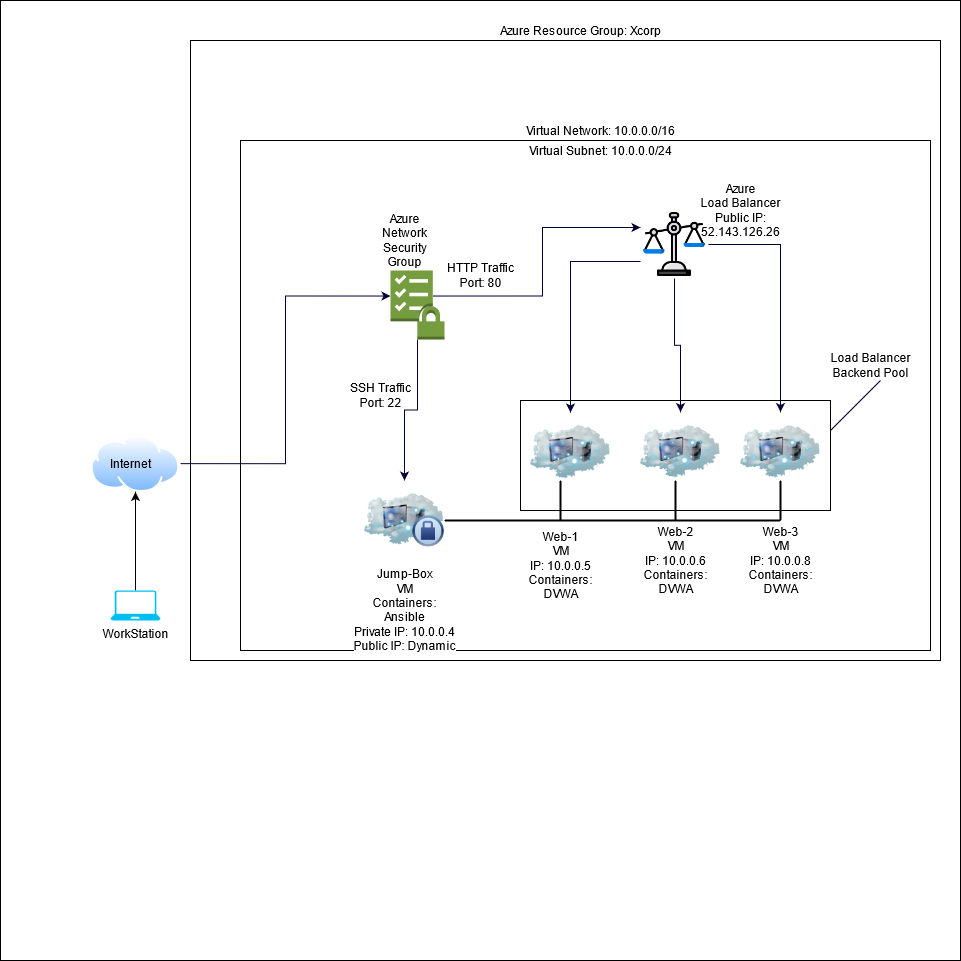

The diagram above was exported from draw.io. Its source (the exported page's mxGraphModel, read from the mxfile embedded in the PNG):
<mxGraphModel dx="2271" dy="1449" grid="1" gridSize="10" guides="1" tooltips="1" connect="1" arrows="1" fold="1" page="1" pageScale="1" pageWidth="1169" pageHeight="827" math="0" shadow="0">
  <root>
    <mxCell id="0" />
    <mxCell id="1" parent="0" />
    <mxCell id="c3S-POjM57cpvQwNin8d-16" value="SSH -&amp;gt;" style="whiteSpace=wrap;html=1;aspect=fixed;" vertex="1" parent="1">
      <mxGeometry x="-30" y="-150" width="960" height="960" as="geometry" />
    </mxCell>
    <mxCell id="c3S-POjM57cpvQwNin8d-70" value="" style="rounded=0;whiteSpace=wrap;html=1;labelBackgroundColor=none;fontColor=none;" vertex="1" parent="1">
      <mxGeometry x="160" y="-110" width="750" height="620" as="geometry" />
    </mxCell>
    <mxCell id="c3S-POjM57cpvQwNin8d-71" value="" style="rounded=0;whiteSpace=wrap;html=1;labelBackgroundColor=none;fontColor=none;" vertex="1" parent="1">
      <mxGeometry x="210" y="-10" width="690" height="510" as="geometry" />
    </mxCell>
    <mxCell id="c3S-POjM57cpvQwNin8d-65" value="" style="rounded=0;whiteSpace=wrap;html=1;labelBackgroundColor=none;fontColor=none;" vertex="1" parent="1">
      <mxGeometry x="490" y="250" width="310" height="110" as="geometry" />
    </mxCell>
    <mxCell id="c3S-POjM57cpvQwNin8d-4" style="edgeStyle=orthogonalEdgeStyle;rounded=0;orthogonalLoop=1;jettySize=auto;html=1;exitX=0.5;exitY=0;exitDx=0;exitDy=0;exitPerimeter=0;" edge="1" parent="1" source="c3S-POjM57cpvQwNin8d-1" target="c3S-POjM57cpvQwNin8d-3">
      <mxGeometry relative="1" as="geometry" />
    </mxCell>
    <mxCell id="c3S-POjM57cpvQwNin8d-1" value="WorkStation" style="verticalLabelPosition=bottom;html=1;verticalAlign=top;align=center;strokeColor=none;fillColor=#00BEF2;shape=mxgraph.azure.laptop;pointerEvents=1;" vertex="1" parent="1">
      <mxGeometry x="80" y="440" width="50" height="30" as="geometry" />
    </mxCell>
    <mxCell id="c3S-POjM57cpvQwNin8d-15" style="edgeStyle=orthogonalEdgeStyle;rounded=0;orthogonalLoop=1;jettySize=auto;html=1;exitX=1;exitY=0.5;exitDx=0;exitDy=0;entryX=0;entryY=0.37;entryDx=0;entryDy=0;entryPerimeter=0;strokeColor=#000033;" edge="1" parent="1" source="c3S-POjM57cpvQwNin8d-3" target="c3S-POjM57cpvQwNin8d-5">
      <mxGeometry relative="1" as="geometry" />
    </mxCell>
    <mxCell id="c3S-POjM57cpvQwNin8d-3" value="" style="aspect=fixed;perimeter=ellipsePerimeter;html=1;align=center;shadow=0;dashed=0;spacingTop=3;image;image=img/lib/active_directory/internet_cloud.svg;" vertex="1" parent="1">
      <mxGeometry x="60" y="284.8" width="90" height="56.7" as="geometry" />
    </mxCell>
    <mxCell id="c3S-POjM57cpvQwNin8d-8" style="edgeStyle=orthogonalEdgeStyle;rounded=0;orthogonalLoop=1;jettySize=auto;html=1;exitX=0.78;exitY=0.37;exitDx=0;exitDy=0;exitPerimeter=0;entryX=0;entryY=0.25;entryDx=0;entryDy=0;strokeColor=#000033;" edge="1" parent="1" source="c3S-POjM57cpvQwNin8d-5" target="c3S-POjM57cpvQwNin8d-7">
      <mxGeometry relative="1" as="geometry" />
    </mxCell>
    <mxCell id="c3S-POjM57cpvQwNin8d-18" style="edgeStyle=orthogonalEdgeStyle;rounded=0;orthogonalLoop=1;jettySize=auto;html=1;strokeColor=#000033;" edge="1" parent="1" source="c3S-POjM57cpvQwNin8d-5" target="c3S-POjM57cpvQwNin8d-17">
      <mxGeometry relative="1" as="geometry" />
    </mxCell>
    <mxCell id="c3S-POjM57cpvQwNin8d-5" value="" style="outlineConnect=0;dashed=0;verticalLabelPosition=bottom;verticalAlign=top;align=center;html=1;shape=mxgraph.aws3.checklist_security;fillColor=#759C3E;gradientColor=none;" vertex="1" parent="1">
      <mxGeometry x="360" y="120" width="54" height="69" as="geometry" />
    </mxCell>
    <mxCell id="c3S-POjM57cpvQwNin8d-23" style="edgeStyle=orthogonalEdgeStyle;rounded=0;orthogonalLoop=1;jettySize=auto;html=1;exitX=1;exitY=0.5;exitDx=0;exitDy=0;strokeColor=#000033;" edge="1" parent="1" source="c3S-POjM57cpvQwNin8d-7" target="c3S-POjM57cpvQwNin8d-22">
      <mxGeometry relative="1" as="geometry" />
    </mxCell>
    <mxCell id="c3S-POjM57cpvQwNin8d-24" style="edgeStyle=orthogonalEdgeStyle;rounded=0;orthogonalLoop=1;jettySize=auto;html=1;exitX=0.5;exitY=1;exitDx=0;exitDy=0;strokeColor=#000033;" edge="1" parent="1" source="c3S-POjM57cpvQwNin8d-7" target="c3S-POjM57cpvQwNin8d-21">
      <mxGeometry relative="1" as="geometry" />
    </mxCell>
    <mxCell id="c3S-POjM57cpvQwNin8d-25" style="edgeStyle=orthogonalEdgeStyle;rounded=0;orthogonalLoop=1;jettySize=auto;html=1;exitX=0;exitY=0.75;exitDx=0;exitDy=0;strokeColor=#000033;" edge="1" parent="1" source="c3S-POjM57cpvQwNin8d-7" target="c3S-POjM57cpvQwNin8d-20">
      <mxGeometry relative="1" as="geometry" />
    </mxCell>
    <mxCell id="c3S-POjM57cpvQwNin8d-7" value="" style="shape=image;html=1;verticalAlign=top;verticalLabelPosition=bottom;labelBackgroundColor=#ffffff;imageAspect=0;aspect=fixed;image=https://cdn4.iconfinder.com/data/icons/success-filloutline/64/law-scale-justice-judge-balance-128.png" vertex="1" parent="1">
      <mxGeometry x="610" y="60" width="68" height="68" as="geometry" />
    </mxCell>
    <mxCell id="c3S-POjM57cpvQwNin8d-11" value="Virtual Network: 10.0.0.0/16" style="text;html=1;align=center;verticalAlign=middle;resizable=0;points=[];autosize=1;" vertex="1" parent="1">
      <mxGeometry x="490" y="-30" width="160" height="20" as="geometry" />
    </mxCell>
    <mxCell id="c3S-POjM57cpvQwNin8d-12" value="Virtual Subnet: 10.0.0.0/24" style="text;html=1;align=center;verticalAlign=middle;resizable=0;points=[];autosize=1;" vertex="1" parent="1">
      <mxGeometry x="490" y="-10" width="160" height="20" as="geometry" />
    </mxCell>
    <mxCell id="c3S-POjM57cpvQwNin8d-14" value="Azure Resource Group: Xcorp" style="text;html=1;align=center;verticalAlign=middle;resizable=0;points=[];autosize=1;" vertex="1" parent="1">
      <mxGeometry x="460" y="-130" width="180" height="20" as="geometry" />
    </mxCell>
    <mxCell id="c3S-POjM57cpvQwNin8d-17" value="&lt;div&gt;Jump-Box&lt;/div&gt;&lt;div&gt;VM&lt;/div&gt;&lt;div&gt;Containers:&lt;/div&gt;&lt;div&gt;Ansible&lt;/div&gt;&lt;div&gt;Private IP: 10.0.0.4&lt;/div&gt;&lt;div&gt;Public IP: Dynamic&lt;br&gt;&lt;/div&gt;" style="image;html=1;image=img/lib/clip_art/networking/Cloud_Computer_Private_128x128.png" vertex="1" parent="1">
      <mxGeometry x="334" y="330" width="80" height="80" as="geometry" />
    </mxCell>
    <mxCell id="c3S-POjM57cpvQwNin8d-20" value="" style="image;html=1;image=img/lib/clip_art/networking/Cloud_Computer_128x128.png" vertex="1" parent="1">
      <mxGeometry x="500" y="262" width="80" height="80" as="geometry" />
    </mxCell>
    <mxCell id="c3S-POjM57cpvQwNin8d-21" value="" style="image;html=1;image=img/lib/clip_art/networking/Cloud_Computer_128x128.png" vertex="1" parent="1">
      <mxGeometry x="610" y="261.5" width="80" height="80" as="geometry" />
    </mxCell>
    <mxCell id="c3S-POjM57cpvQwNin8d-22" value="" style="image;html=1;image=img/lib/clip_art/networking/Cloud_Computer_128x128.png" vertex="1" parent="1">
      <mxGeometry x="710" y="261.5" width="80" height="80" as="geometry" />
    </mxCell>
    <mxCell id="c3S-POjM57cpvQwNin8d-26" value="&lt;div&gt;Azure&lt;/div&gt;&lt;div&gt;Load Balancer&lt;/div&gt;&lt;div&gt;Public IP: &lt;br&gt;&lt;div class=&quot;fxc-copyablelabel-temp-element&quot;&gt;52.143.126.26&lt;/div&gt; &lt;/div&gt;" style="text;html=1;align=center;verticalAlign=middle;resizable=0;points=[];autosize=1;" vertex="1" parent="1">
      <mxGeometry x="660" y="30" width="100" height="60" as="geometry" />
    </mxCell>
    <mxCell id="c3S-POjM57cpvQwNin8d-32" value="&lt;div&gt;Web-3&lt;/div&gt;&lt;div&gt;VM&lt;/div&gt;&lt;div&gt;IP: 10.0.0.8&lt;br&gt;Containers:&lt;/div&gt;DVWA" style="text;html=1;align=center;verticalAlign=middle;resizable=0;points=[];autosize=1;" vertex="1" parent="1">
      <mxGeometry x="710" y="370" width="80" height="80" as="geometry" />
    </mxCell>
    <mxCell id="c3S-POjM57cpvQwNin8d-33" value="&lt;div&gt;Web-2&lt;/div&gt;&lt;div&gt;VM&lt;/div&gt;&lt;div&gt;IP: 10.0.0.6&lt;br&gt;Containers:&lt;/div&gt;DVWA" style="text;html=1;align=center;verticalAlign=middle;resizable=0;points=[];autosize=1;" vertex="1" parent="1">
      <mxGeometry x="605" y="370" width="80" height="80" as="geometry" />
    </mxCell>
    <mxCell id="c3S-POjM57cpvQwNin8d-34" value="&lt;div&gt;Web-1&lt;/div&gt;&lt;div&gt;VM&lt;/div&gt;&lt;div&gt;IP: 10.0.0.5&lt;br&gt;Containers:&lt;/div&gt;&lt;div&gt;DVWA&lt;br&gt;&lt;/div&gt;" style="text;html=1;align=center;verticalAlign=middle;resizable=0;points=[];autosize=1;" vertex="1" parent="1">
      <mxGeometry x="490" y="375" width="80" height="80" as="geometry" />
    </mxCell>
    <mxCell id="c3S-POjM57cpvQwNin8d-54" value="" style="line;strokeWidth=2;direction=south;html=1;" vertex="1" parent="1">
      <mxGeometry x="525" y="330" width="10" height="40" as="geometry" />
    </mxCell>
    <mxCell id="c3S-POjM57cpvQwNin8d-55" value="" style="line;strokeWidth=2;direction=south;html=1;" vertex="1" parent="1">
      <mxGeometry x="745" y="330" width="10" height="40" as="geometry" />
    </mxCell>
    <mxCell id="c3S-POjM57cpvQwNin8d-57" value="" style="line;strokeWidth=2;direction=south;html=1;" vertex="1" parent="1">
      <mxGeometry x="640" y="330" width="10" height="40" as="geometry" />
    </mxCell>
    <mxCell id="c3S-POjM57cpvQwNin8d-58" value="" style="line;strokeWidth=2;html=1;" vertex="1" parent="1">
      <mxGeometry x="414" y="365" width="336" height="10" as="geometry" />
    </mxCell>
    <mxCell id="c3S-POjM57cpvQwNin8d-59" value="&lt;div&gt;HTTP Traffic&lt;/div&gt;&lt;div&gt;Port: 80&lt;br&gt;&lt;/div&gt;" style="text;html=1;align=center;verticalAlign=middle;resizable=0;points=[];autosize=1;" vertex="1" parent="1">
      <mxGeometry x="410" y="110" width="80" height="30" as="geometry" />
    </mxCell>
    <mxCell id="c3S-POjM57cpvQwNin8d-60" value="Azure&lt;br&gt;Network&lt;br&gt;Security&lt;br&gt;&lt;div&gt;Group&lt;/div&gt;" style="text;html=1;align=center;verticalAlign=middle;resizable=0;points=[];autosize=1;" vertex="1" parent="1">
      <mxGeometry x="344" y="60" width="60" height="60" as="geometry" />
    </mxCell>
    <mxCell id="c3S-POjM57cpvQwNin8d-62" value="Internet" style="text;html=1;align=center;verticalAlign=middle;resizable=0;points=[];autosize=1;fontColor=none;" vertex="1" parent="1">
      <mxGeometry x="70" y="303.15" width="60" height="20" as="geometry" />
    </mxCell>
    <mxCell id="c3S-POjM57cpvQwNin8d-63" value="&lt;div&gt;SSH Traffic&lt;/div&gt;&lt;div&gt;Port: 22&lt;br&gt;&lt;/div&gt;" style="text;html=1;align=center;verticalAlign=middle;resizable=0;points=[];autosize=1;fontColor=none;" vertex="1" parent="1">
      <mxGeometry x="310" y="230" width="80" height="30" as="geometry" />
    </mxCell>
    <mxCell id="c3S-POjM57cpvQwNin8d-66" value="&lt;div&gt;Load Balancer&lt;/div&gt;&lt;div&gt;Backend Pool&lt;br&gt;&lt;/div&gt;" style="text;html=1;align=center;verticalAlign=middle;resizable=0;points=[];autosize=1;fontColor=none;" vertex="1" parent="1">
      <mxGeometry x="790" y="200" width="100" height="30" as="geometry" />
    </mxCell>
    <mxCell id="c3S-POjM57cpvQwNin8d-69" value="" style="endArrow=none;html=1;strokeColor=#000033;fontColor=none;" edge="1" parent="1">
      <mxGeometry width="50" height="50" relative="1" as="geometry">
        <mxPoint x="800" y="280" as="sourcePoint" />
        <mxPoint x="850" y="230" as="targetPoint" />
      </mxGeometry>
    </mxCell>
  </root>
</mxGraphModel>